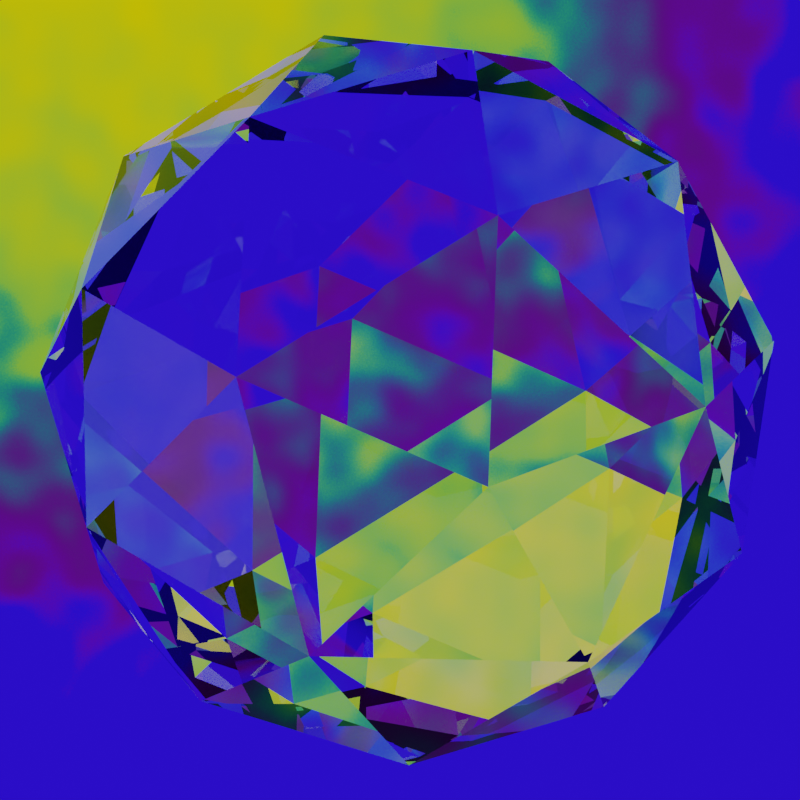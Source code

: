 # Source: WTF2.blend  (saved by Blender 3.2.14; exported with 4.5.12 LTS)
import bpy
from mathutils import Matrix  # noqa: F401  (used for matrix-valued properties, if any)

bpy.ops.wm.read_factory_settings(use_empty=True)
scene = bpy.context.scene
scene.name = 'Scene'

# ---- collections
col_collection = bpy.data.collections.new('Collection'); scene.collection.children.link(col_collection)

# ---- materials (node trees are filled in below, after node groups)
mat_material_001 = bpy.data.materials.new('Material.001')

# ---- material node trees
mat_material_001.use_nodes = True; mat_material_001.node_tree.nodes.clear()
_N = mat_material_001.node_tree.nodes; _L = mat_material_001.node_tree.links
n0 = _N.new('ShaderNodeBsdfPrincipled'); n0.name = 'Principled BSDF'; n0.location = (10, 300)
n0.distribution = 'GGX'
n0.subsurface_method = 'RANDOM_WALK_SKIN'
n0.inputs[0].default_value = (1.0, 1.0, 1.0, 1.0)
n0.inputs[2].default_value = 0.0
n0.inputs[3].default_value = 1.45
n0.inputs[11].default_value = 1.562
n0.inputs[18].default_value = 1.0
n0.inputs[27].default_value = (0.0, 0.0, 0.0, 1.0)
n0.inputs[28].default_value = 1.0
n1 = _N.new('ShaderNodeOutputMaterial'); n1.name = 'Material Output'; n1.location = (300, 300)
_L.new(n0.outputs[0], n1.inputs[0])
n1.is_active_output = True

# ---- world
world_world = bpy.data.worlds.new('World'); scene.world = world_world
world_world.use_nodes = True; world_world.node_tree.nodes.clear()
_N = world_world.node_tree.nodes; _L = world_world.node_tree.links
n0 = _N.new('ShaderNodeOutputWorld'); n0.name = 'World Output'; n0.location = (300, 300)
n1 = _N.new('ShaderNodeTexNoise'); n1.name = 'Musgrave Texture'; n1.location = (-607, 256)
n1.width = 150
n1.normalize = False
n1.inputs[2].default_value = 1.0
n1.inputs[3].default_value = 13.9
n1.inputs[4].default_value = 0.09828
n1.inputs[5].default_value = 27.5
n2 = _N.new('ShaderNodeValToRGB'); n2.name = 'ColorRamp'; n2.location = (-333, 262)
n2.color_ramp.interpolation = 'B_SPLINE'
while len(n2.color_ramp.elements) > 1: n2.color_ramp.elements.remove(n2.color_ramp.elements[-1])
n2.color_ramp.elements[0].position = 0.0; n2.color_ramp.elements[0].color = (0.0007302, 0.004551, 1.0, 1.0)
_e = n2.color_ramp.elements.new(0.08136); _e.color = (0.125, 0.0008846, 0.0634, 1.0)
_e = n2.color_ramp.elements.new(0.2245); _e.color = (0.002357, 0.006428, 0.25, 1.0)
_e = n2.color_ramp.elements.new(0.3073); _e.color = (0.0, 0.5, 0.001826, 1.0)
_e = n2.color_ramp.elements.new(0.7018); _e.color = (1.0, 0.6469, 0.0, 1.0)
n3 = _N.new('ShaderNodeBackground'); n3.name = 'Background'; n3.location = (10, 300)
_L.new(n1.outputs[0], n2.inputs[0])
_L.new(n2.outputs[0], n3.inputs[0])
_L.new(n3.outputs[0], n0.inputs[0])
n0.is_active_output = True
world_world.color = (0.05088, 0.05088, 0.05088)
world_world.use_sun_shadow = False
world_world.sun_shadow_jitter_overblur = 0.0

# ---- cameras
cam_camera = bpy.data.cameras.new('Camera')
cam_camera.clip_end = 100.0
cam_camera.ortho_scale = 7.314

# ---- meshes
me_icosphere = bpy.data.meshes.new('Icosphere')
me_icosphere.from_pydata([(0.0, 0.0, -1.0), (0.7236, -0.5257, -0.4472), (-0.2764, -0.8506, -0.4472), (-0.8944, 0.0, -0.4472), (-0.2764, 0.8506, -0.4472), (0.7236, 0.5257, -0.4472), (0.2764, -0.8506, 0.4472), (-0.7236, -0.5257, 0.4472), (-0.7236, 0.5257, 0.4472), (0.2764, 0.8506, 0.4472), (0.8944, 0.0, 0.4472), (0.0, 0.0, 1.0), (-0.1625, -0.5, -0.8507), (0.4253, -0.309, -0.8507), (0.2629, -0.809, -0.5257), (0.8506, 0.0, -0.5257), (0.4253, 0.309, -0.8507), (-0.5257, 0.0, -0.8507), (-0.6882, -0.5, -0.5257), (-0.1625, 0.5, -0.8507), (-0.6882, 0.5, -0.5257), (0.2629, 0.809, -0.5257), (0.9511, -0.309, 0.0), (0.9511, 0.309, 0.0), (0.0, -1.0, 0.0), (0.5878, -0.809, 0.0), (-0.9511, -0.309, 0.0), (-0.5878, -0.809, 0.0), (-0.5878, 0.809, 0.0), (-0.9511, 0.309, 0.0), (0.5878, 0.809, 0.0), (0.0, 1.0, 0.0), (0.6882, -0.5, 0.5257), (-0.2629, -0.809, 0.5257), (-0.8506, 0.0, 0.5257), (-0.2629, 0.809, 0.5257), (0.6882, 0.5, 0.5257), (0.1625, -0.5, 0.8507), (0.5257, 0.0, 0.8507), (-0.4253, -0.309, 0.8507), (-0.4253, 0.309, 0.8507), (0.1625, 0.5, 0.8507)], [], [(0, 13, 12), (1, 13, 15), (0, 12, 17), (0, 17, 19), (0, 19, 16), (1, 15, 22), (2, 14, 24), (3, 18, 26), (4, 20, 28), (5, 21, 30), (1, 22, 25), (2, 24, 27), (3, 26, 29), (4, 28, 31), (5, 30, 23), (6, 32, 37), (7, 33, 39), (8, 34, 40), (9, 35, 41), (10, 36, 38), (38, 41, 11), (38, 36, 41), (36, 9, 41), (41, 40, 11), (41, 35, 40), (35, 8, 40), (40, 39, 11), (40, 34, 39), (34, 7, 39), (39, 37, 11), (39, 33, 37), (33, 6, 37), (37, 38, 11), (37, 32, 38), (32, 10, 38), (23, 36, 10), (23, 30, 36), (30, 9, 36), (31, 35, 9), (31, 28, 35), (28, 8, 35), (29, 34, 8), (29, 26, 34), (26, 7, 34), (27, 33, 7), (27, 24, 33), (24, 6, 33), (25, 32, 6), (25, 22, 32), (22, 10, 32), (30, 31, 9), (30, 21, 31), (21, 4, 31), (28, 29, 8), (28, 20, 29), (20, 3, 29), (26, 27, 7), (26, 18, 27), (18, 2, 27), (24, 25, 6), (24, 14, 25), (14, 1, 25), (22, 23, 10), (22, 15, 23), (15, 5, 23), (16, 21, 5), (16, 19, 21), (19, 4, 21), (19, 20, 4), (19, 17, 20), (17, 3, 20), (17, 18, 3), (17, 12, 18), (12, 2, 18), (15, 16, 5), (15, 13, 16), (13, 0, 16), (12, 14, 2), (12, 13, 14), (13, 1, 14)])
_uv = me_icosphere.uv_layers.new(name='UVMap')
_uv.uv.foreach_set('vector', [0.1818, 0.0, 0.2273, 0.07873, 0.1364, 0.07873, 0.2727, 0.1575, 0.3182, 0.07873, 0.3636, 0.1575, 0.9091, 0.0, 0.9545, 0.07873, 0.8636, 0.07873, 0.7273, 0.0, 0.7727, 0.07873, 0.6818, 0.07873, 0.5455, 0.0, 0.5909, 0.07873, 0.5, 0.07873, 0.2727, 0.1575, 0.3636, 0.1575, 0.3182, 0.2362, 0.09091, 0.1575, 0.1818, 0.1575, 0.1364, 0.2362, 0.8182, 0.1575, 0.9091, 0.1575, 0.8636, 0.2362, 0.6364, 0.1575, 0.7273, 0.1575, 0.6818, 0.2362, 0.4545, 0.1575, 0.5455, 0.1575, 0.5, 0.2362, 0.2727, 0.1575, 0.3182, 0.2362, 0.2273, 0.2362, 0.09091, 0.1575, 0.1364, 0.2362, 0.04546, 0.2362, 0.8182, 0.1575, 0.8636, 0.2362, 0.7727, 0.2362, 0.6364, 0.1575, 0.6818, 0.2362, 0.5909, 0.2362, 0.4545, 0.1575, 0.5, 0.2362, 0.4091, 0.2362, 0.1818, 0.3149, 0.2727, 0.3149, 0.2273, 0.3937, 0.0, 0.3149, 0.09091, 0.3149, 0.04546, 0.3937, 0.7273, 0.3149, 0.8182, 0.3149, 0.7727, 0.3937, 0.5455, 0.3149, 0.6364, 0.3149, 0.5909, 0.3937, 0.3636, 0.3149, 0.4545, 0.3149, 0.4091, 0.3937, 0.4091, 0.3937, 0.5, 0.3937, 0.4545, 0.4724, 0.4091, 0.3937, 0.4545, 0.3149, 0.5, 0.3937, 0.4545, 0.3149, 0.5455, 0.3149, 0.5, 0.3937, 0.5909, 0.3937, 0.6818, 0.3937, 0.6364, 0.4724, 0.5909, 0.3937, 0.6364, 0.3149, 0.6818, 0.3937, 0.6364, 0.3149, 0.7273, 0.3149, 0.6818, 0.3937, 0.7727, 0.3937, 0.8636, 0.3937, 0.8182, 0.4724, 0.7727, 0.3937, 0.8182, 0.3149, 0.8636, 0.3937, 0.8182, 0.3149, 0.9091, 0.3149, 0.8636, 0.3937, 0.04546, 0.3937, 0.1364, 0.3937, 0.09091, 0.4724, 0.04546, 0.3937, 0.09091, 0.3149, 0.1364, 0.3937, 0.09091, 0.3149, 0.1818, 0.3149, 0.1364, 0.3937, 0.2273, 0.3937, 0.3182, 0.3937, 0.2727, 0.4724, 0.2273, 0.3937, 0.2727, 0.3149, 0.3182, 0.3937, 0.2727, 0.3149, 0.3636, 0.3149, 0.3182, 0.3937, 0.4091, 0.2362, 0.4545, 0.3149, 0.3636, 0.3149, 0.4091, 0.2362, 0.5, 0.2362, 0.4545, 0.3149, 0.5, 0.2362, 0.5455, 0.3149, 0.4545, 0.3149, 0.5909, 0.2362, 0.6364, 0.3149, 0.5455, 0.3149, 0.5909, 0.2362, 0.6818, 0.2362, 0.6364, 0.3149, 0.6818, 0.2362, 0.7273, 0.3149, 0.6364, 0.3149, 0.7727, 0.2362, 0.8182, 0.3149, 0.7273, 0.3149, 0.7727, 0.2362, 0.8636, 0.2362, 0.8182, 0.3149, 0.8636, 0.2362, 0.9091, 0.3149, 0.8182, 0.3149, 0.04546, 0.2362, 0.09091, 0.3149, 0.0, 0.3149, 0.04546, 0.2362, 0.1364, 0.2362, 0.09091, 0.3149, 0.1364, 0.2362, 0.1818, 0.3149, 0.09091, 0.3149, 0.2273, 0.2362, 0.2727, 0.3149, 0.1818, 0.3149, 0.2273, 0.2362, 0.3182, 0.2362, 0.2727, 0.3149, 0.3182, 0.2362, 0.3636, 0.3149, 0.2727, 0.3149, 0.5, 0.2362, 0.5909, 0.2362, 0.5455, 0.3149, 0.5, 0.2362, 0.5455, 0.1575, 0.5909, 0.2362, 0.5455, 0.1575, 0.6364, 0.1575, 0.5909, 0.2362, 0.6818, 0.2362, 0.7727, 0.2362, 0.7273, 0.3149, 0.6818, 0.2362, 0.7273, 0.1575, 0.7727, 0.2362, 0.7273, 0.1575, 0.8182, 0.1575, 0.7727, 0.2362, 0.8636, 0.2362, 0.9545, 0.2362, 0.9091, 0.3149, 0.8636, 0.2362, 0.9091, 0.1575, 0.9545, 0.2362, 0.9091, 0.1575, 1.0, 0.1575, 0.9545, 0.2362, 0.1364, 0.2362, 0.2273, 0.2362, 0.1818, 0.3149, 0.1364, 0.2362, 0.1818, 0.1575, 0.2273, 0.2362, 0.1818, 0.1575, 0.2727, 0.1575, 0.2273, 0.2362, 0.3182, 0.2362, 0.4091, 0.2362, 0.3636, 0.3149, 0.3182, 0.2362, 0.3636, 0.1575, 0.4091, 0.2362, 0.3636, 0.1575, 0.4545, 0.1575, 0.4091, 0.2362, 0.5, 0.07873, 0.5455, 0.1575, 0.4545, 0.1575, 0.5, 0.07873, 0.5909, 0.07873, 0.5455, 0.1575, 0.5909, 0.07873, 0.6364, 0.1575, 0.5455, 0.1575, 0.6818, 0.07873, 0.7273, 0.1575, 0.6364, 0.1575, 0.6818, 0.07873, 0.7727, 0.07873, 0.7273, 0.1575, 0.7727, 0.07873, 0.8182, 0.1575, 0.7273, 0.1575, 0.8636, 0.07873, 0.9091, 0.1575, 0.8182, 0.1575, 0.8636, 0.07873, 0.9545, 0.07873, 0.9091, 0.1575, 0.9545, 0.07873, 1.0, 0.1575, 0.9091, 0.1575, 0.3636, 0.1575, 0.4091, 0.07873, 0.4545, 0.1575, 0.3636, 0.1575, 0.3182, 0.07873, 0.4091, 0.07873, 0.3182, 0.07873, 0.3636, 0.0, 0.4091, 0.07873, 0.1364, 0.07873, 0.1818, 0.1575, 0.09091, 0.1575, 0.1364, 0.07873, 0.2273, 0.07873, 0.1818, 0.1575, 0.2273, 0.07873, 0.2727, 0.1575, 0.1818, 0.1575])
me_icosphere.materials.append(mat_material_001)
me_icosphere.update()

# ---- objects
ob_camera = bpy.data.objects.new('Camera', cam_camera)
ob_icosphere = bpy.data.objects.new('Icosphere', me_icosphere)

# ---- transforms, parenting, visibility, modifiers, constraints
ob_camera.location = (-2.03, -2.413, 0.1023)
ob_camera.rotation_euler = (1.534, 4.663e-08, -32.11)
ob_camera.lock_rotations_4d = False
ob_camera.empty_display_type = 'ARROWS'
ob_camera.color = (0.0, 0.0, 0.0, 0.0)
ob_camera.display_type = 'WIRE'
ob_camera.lineart.crease_threshold = 0.0
ob_icosphere.location = (0.0, 0.0, 0.0)
ob_icosphere.rotation_euler = (0.0, 0.7295, 0.0)

# ---- collection membership
col_collection.objects.link(ob_camera)
col_collection.objects.link(ob_icosphere)

# ---- scene / render settings (as saved in the file)
scene.camera = ob_camera
scene.frame_start = 1; scene.frame_end = 60; scene.frame_set(1)
scene.render.engine = 'CYCLES'
scene.render.resolution_x = 108
scene.render.resolution_y = 108
scene.render.film_transparent = True
scene.cycles.samples = 500
scene.cycles.sampling_pattern = 'TABULATED_SOBOL'
scene.cycles.use_light_tree = False
scene.view_settings.view_transform = 'Filmic'
bpy.context.view_layer.update()

# ---- added for rendering (the .blend has no usable light): sun
light_auto_sun = bpy.data.lights.new('AutoSun', 'SUN')
light_auto_sun.energy = 3.0
light_auto_sun.angle = 0.0523599
ob_auto_sun = bpy.data.objects.new('AutoSun', light_auto_sun)
scene.collection.objects.link(ob_auto_sun)
ob_auto_sun.rotation_euler = (0.872665, 0.174533, 0.523599)
bpy.context.view_layer.update()
